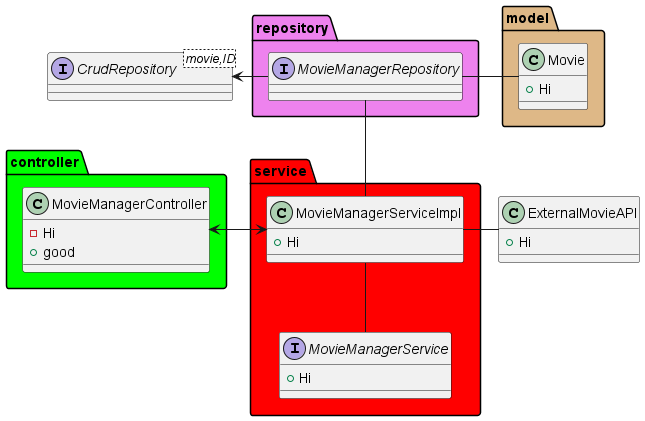

The diagram above was rendered by PlantUML. Its source (embedded in the PNG):
@startuml


package controller <<Folder>> #lime{

    class MovieManagerController{
    -Hi
    +good
    }

}


package model <<Folder>> #burlywood{

  class Movie{
    +Hi
    }

}

package repository <<Folder>> #violet {

  interface MovieManagerRepository {

  }

}

package service <<Folder>> #red{

  interface MovieManagerService{
  +Hi
  }
  class MovieManagerServiceImpl{
  +Hi
  }

}
Interface CrudRepository<movie,ID>{

}

class ExternalMovieAPI{
    +Hi
    }

MovieManagerController <-right-> MovieManagerServiceImpl
MovieManagerRepository -left-> CrudRepository

MovieManagerServiceImpl -- MovieManagerService
MovieManagerServiceImpl -up- MovieManagerRepository
MovieManagerRepository -right- Movie
MovieManagerServiceImpl -right- ExternalMovieAPI
@enduml